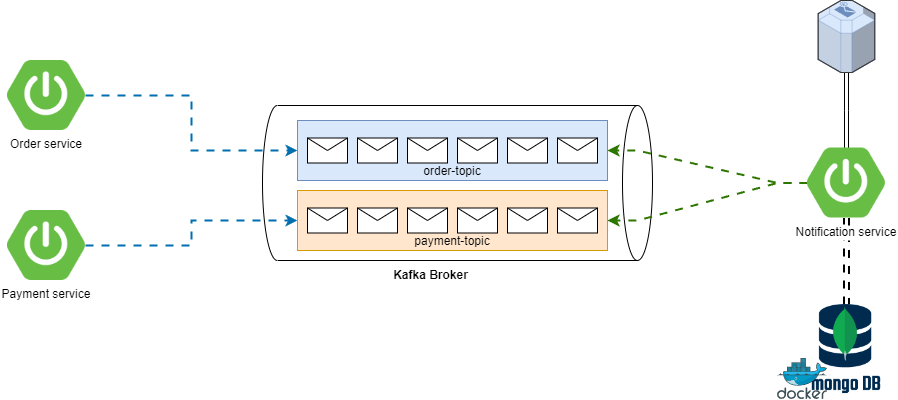

The diagram above was exported from draw.io. Its source (the exported page's mxGraphModel, read from the mxfile embedded in the PNG):
<mxGraphModel dx="1450" dy="957" grid="0" gridSize="10" guides="0" tooltips="1" connect="0" arrows="0" fold="1" page="0" pageScale="1" pageWidth="1169" pageHeight="827" math="0" shadow="0">
  <root>
    <mxCell id="0" />
    <mxCell id="1" parent="0" />
    <mxCell id="6x_ADi77GeF3N2mLvvYw-3" value="" style="shape=cylinder3;whiteSpace=wrap;html=1;boundedLbl=1;backgroundOutline=1;size=15;rotation=90;" parent="1" vertex="1">
      <mxGeometry x="122.5" y="-112.5" width="155" height="390" as="geometry" />
    </mxCell>
    <mxCell id="BDEwJi6k6QcXwIYJIIJd-1" style="edgeStyle=orthogonalEdgeStyle;rounded=0;orthogonalLoop=1;jettySize=auto;html=1;entryX=0;entryY=0.5;entryDx=0;entryDy=0;flowAnimation=1;strokeWidth=2;fillColor=#1ba1e2;strokeColor=#006EAF;" parent="1" source="6x_ADi77GeF3N2mLvvYw-1" target="KhQSRNgivRpIOInoGsQY-10" edge="1">
      <mxGeometry relative="1" as="geometry" />
    </mxCell>
    <mxCell id="6x_ADi77GeF3N2mLvvYw-1" value="Order service" style="shape=image;verticalLabelPosition=bottom;labelBackgroundColor=default;verticalAlign=top;aspect=fixed;imageAspect=0;image=https://images.ctfassets.net/gt6dp23g0g38/5DqlQtFKecFlkqQ8YGDT2p/aa945b648f44dd872e9a1b89f7d203ef/springboot.png;" parent="1" vertex="1">
      <mxGeometry x="-250" y="-40" width="77.94" height="70" as="geometry" />
    </mxCell>
    <mxCell id="BDEwJi6k6QcXwIYJIIJd-2" style="edgeStyle=orthogonalEdgeStyle;rounded=0;orthogonalLoop=1;jettySize=auto;html=1;entryX=0;entryY=0.5;entryDx=0;entryDy=0;flowAnimation=1;strokeWidth=2;fillColor=#1ba1e2;strokeColor=#006EAF;" parent="1" source="6x_ADi77GeF3N2mLvvYw-2" target="KhQSRNgivRpIOInoGsQY-2" edge="1">
      <mxGeometry relative="1" as="geometry" />
    </mxCell>
    <mxCell id="6x_ADi77GeF3N2mLvvYw-2" value="Payment service" style="shape=image;verticalLabelPosition=bottom;labelBackgroundColor=default;verticalAlign=top;aspect=fixed;imageAspect=0;image=https://images.ctfassets.net/gt6dp23g0g38/5DqlQtFKecFlkqQ8YGDT2p/aa945b648f44dd872e9a1b89f7d203ef/springboot.png;" parent="1" vertex="1">
      <mxGeometry x="-250" y="110" width="77.94" height="70" as="geometry" />
    </mxCell>
    <mxCell id="BDEwJi6k6QcXwIYJIIJd-3" style="edgeStyle=entityRelationEdgeStyle;rounded=0;orthogonalLoop=1;jettySize=auto;html=1;entryX=1;entryY=0.5;entryDx=0;entryDy=0;flowAnimation=1;strokeWidth=2;fillColor=#60a917;strokeColor=#2D7600;" parent="1" source="6x_ADi77GeF3N2mLvvYw-4" target="KhQSRNgivRpIOInoGsQY-10" edge="1">
      <mxGeometry relative="1" as="geometry" />
    </mxCell>
    <mxCell id="BDEwJi6k6QcXwIYJIIJd-4" style="edgeStyle=entityRelationEdgeStyle;rounded=0;orthogonalLoop=1;jettySize=auto;html=1;entryX=1;entryY=0.5;entryDx=0;entryDy=0;flowAnimation=1;strokeWidth=2;fillColor=#60a917;strokeColor=#2D7600;" parent="1" source="6x_ADi77GeF3N2mLvvYw-4" target="KhQSRNgivRpIOInoGsQY-2" edge="1">
      <mxGeometry relative="1" as="geometry" />
    </mxCell>
    <mxCell id="bptwb3j-g_TwmTFqLHP_-3" style="edgeStyle=orthogonalEdgeStyle;rounded=0;orthogonalLoop=1;jettySize=auto;html=1;shape=link;flowAnimation=1;strokeWidth=2;" parent="1" source="6x_ADi77GeF3N2mLvvYw-4" target="bptwb3j-g_TwmTFqLHP_-1" edge="1">
      <mxGeometry relative="1" as="geometry" />
    </mxCell>
    <mxCell id="bptwb3j-g_TwmTFqLHP_-5" style="edgeStyle=orthogonalEdgeStyle;rounded=0;orthogonalLoop=1;jettySize=auto;html=1;shape=link;" parent="1" source="6x_ADi77GeF3N2mLvvYw-4" target="bptwb3j-g_TwmTFqLHP_-4" edge="1">
      <mxGeometry relative="1" as="geometry" />
    </mxCell>
    <mxCell id="6x_ADi77GeF3N2mLvvYw-4" value="Notification service" style="shape=image;verticalLabelPosition=bottom;labelBackgroundColor=default;verticalAlign=top;aspect=fixed;imageAspect=0;image=https://images.ctfassets.net/gt6dp23g0g38/5DqlQtFKecFlkqQ8YGDT2p/aa945b648f44dd872e9a1b89f7d203ef/springboot.png;" parent="1" vertex="1">
      <mxGeometry x="550" y="47.5" width="77.94" height="70" as="geometry" />
    </mxCell>
    <mxCell id="KhQSRNgivRpIOInoGsQY-1" value="" style="group;fillColor=#dae8fc;strokeColor=#6c8ebf;container=0;" parent="1" vertex="1" connectable="0">
      <mxGeometry x="40" y="90" width="310" height="60" as="geometry" />
    </mxCell>
    <mxCell id="KhQSRNgivRpIOInoGsQY-2" value="payment-topic" style="rounded=0;whiteSpace=wrap;html=1;container=0;fillColor=#ffe6cc;strokeColor=#d79b00;verticalAlign=bottom;" parent="1" vertex="1">
      <mxGeometry x="40" y="90" width="310" height="60" as="geometry" />
    </mxCell>
    <mxCell id="KhQSRNgivRpIOInoGsQY-3" value="" style="shape=message;html=1;html=1;outlineConnect=0;labelPosition=center;verticalLabelPosition=bottom;align=center;verticalAlign=top;container=0;" parent="1" vertex="1">
      <mxGeometry x="50" y="107.5" width="40" height="25" as="geometry" />
    </mxCell>
    <mxCell id="KhQSRNgivRpIOInoGsQY-4" value="" style="shape=message;html=1;html=1;outlineConnect=0;labelPosition=center;verticalLabelPosition=bottom;align=center;verticalAlign=top;container=0;" parent="1" vertex="1">
      <mxGeometry x="100" y="107.5" width="40" height="25" as="geometry" />
    </mxCell>
    <mxCell id="KhQSRNgivRpIOInoGsQY-5" value="" style="shape=message;html=1;html=1;outlineConnect=0;labelPosition=center;verticalLabelPosition=bottom;align=center;verticalAlign=top;container=0;" parent="1" vertex="1">
      <mxGeometry x="150" y="107.5" width="40" height="25" as="geometry" />
    </mxCell>
    <mxCell id="KhQSRNgivRpIOInoGsQY-6" value="" style="shape=message;html=1;html=1;outlineConnect=0;labelPosition=center;verticalLabelPosition=bottom;align=center;verticalAlign=top;container=0;" parent="1" vertex="1">
      <mxGeometry x="200" y="107.5" width="40" height="25" as="geometry" />
    </mxCell>
    <mxCell id="KhQSRNgivRpIOInoGsQY-7" value="" style="shape=message;html=1;html=1;outlineConnect=0;labelPosition=center;verticalLabelPosition=bottom;align=center;verticalAlign=top;container=0;" parent="1" vertex="1">
      <mxGeometry x="250" y="107.5" width="40" height="25" as="geometry" />
    </mxCell>
    <mxCell id="KhQSRNgivRpIOInoGsQY-8" value="" style="shape=message;html=1;html=1;outlineConnect=0;labelPosition=center;verticalLabelPosition=bottom;align=center;verticalAlign=top;container=0;" parent="1" vertex="1">
      <mxGeometry x="300" y="107.5" width="40" height="25" as="geometry" />
    </mxCell>
    <mxCell id="KhQSRNgivRpIOInoGsQY-9" value="" style="group;fillColor=#dae8fc;strokeColor=#6c8ebf;container=0;" parent="1" vertex="1" connectable="0">
      <mxGeometry x="40" y="20" width="310" height="60" as="geometry" />
    </mxCell>
    <mxCell id="KhQSRNgivRpIOInoGsQY-10" value="order-topic" style="rounded=0;whiteSpace=wrap;html=1;container=0;fillColor=#dae8fc;strokeColor=#6c8ebf;verticalAlign=bottom;" parent="1" vertex="1">
      <mxGeometry x="40" y="20" width="310" height="60" as="geometry" />
    </mxCell>
    <mxCell id="KhQSRNgivRpIOInoGsQY-11" value="" style="shape=message;html=1;html=1;outlineConnect=0;labelPosition=center;verticalLabelPosition=bottom;align=center;verticalAlign=top;container=0;" parent="1" vertex="1">
      <mxGeometry x="50" y="37.5" width="40" height="25" as="geometry" />
    </mxCell>
    <mxCell id="KhQSRNgivRpIOInoGsQY-12" value="" style="shape=message;html=1;html=1;outlineConnect=0;labelPosition=center;verticalLabelPosition=bottom;align=center;verticalAlign=top;container=0;" parent="1" vertex="1">
      <mxGeometry x="100" y="37.5" width="40" height="25" as="geometry" />
    </mxCell>
    <mxCell id="KhQSRNgivRpIOInoGsQY-13" value="" style="shape=message;html=1;html=1;outlineConnect=0;labelPosition=center;verticalLabelPosition=bottom;align=center;verticalAlign=top;container=0;" parent="1" vertex="1">
      <mxGeometry x="150" y="37.5" width="40" height="25" as="geometry" />
    </mxCell>
    <mxCell id="KhQSRNgivRpIOInoGsQY-14" value="" style="shape=message;html=1;html=1;outlineConnect=0;labelPosition=center;verticalLabelPosition=bottom;align=center;verticalAlign=top;container=0;" parent="1" vertex="1">
      <mxGeometry x="200" y="37.5" width="40" height="25" as="geometry" />
    </mxCell>
    <mxCell id="KhQSRNgivRpIOInoGsQY-15" value="" style="shape=message;html=1;html=1;outlineConnect=0;labelPosition=center;verticalLabelPosition=bottom;align=center;verticalAlign=top;container=0;" parent="1" vertex="1">
      <mxGeometry x="250" y="37.5" width="40" height="25" as="geometry" />
    </mxCell>
    <mxCell id="KhQSRNgivRpIOInoGsQY-16" value="" style="shape=message;html=1;html=1;outlineConnect=0;labelPosition=center;verticalLabelPosition=bottom;align=center;verticalAlign=top;container=0;" parent="1" vertex="1">
      <mxGeometry x="300" y="37.5" width="40" height="25" as="geometry" />
    </mxCell>
    <mxCell id="BDEwJi6k6QcXwIYJIIJd-5" value="&lt;b&gt;Kafka Broker&lt;/b&gt;" style="text;html=1;align=center;verticalAlign=middle;resizable=0;points=[];autosize=1;strokeColor=none;fillColor=none;" parent="1" vertex="1">
      <mxGeometry x="122.5" y="160" width="100" height="30" as="geometry" />
    </mxCell>
    <mxCell id="bptwb3j-g_TwmTFqLHP_-1" value="" style="shape=image;verticalLabelPosition=bottom;labelBackgroundColor=default;verticalAlign=top;aspect=fixed;imageAspect=0;image=https://www.opc-router.de/wp-content/uploads/2021/03/mongodb_thumbnail.png;" parent="1" vertex="1">
      <mxGeometry x="553.65" y="204" width="70.63" height="95" as="geometry" />
    </mxCell>
    <mxCell id="bptwb3j-g_TwmTFqLHP_-2" value="" style="sketch=0;aspect=fixed;html=1;points=[];align=center;image;fontSize=12;image=img/lib/mscae/Docker.svg;fillColor=none;" parent="1" vertex="1">
      <mxGeometry x="520" y="258" width="50" height="41" as="geometry" />
    </mxCell>
    <mxCell id="bptwb3j-g_TwmTFqLHP_-4" value="" style="verticalLabelPosition=bottom;html=1;verticalAlign=top;strokeWidth=1;align=center;outlineConnect=0;dashed=0;outlineConnect=0;shape=mxgraph.aws3d.email_service;fillColor=#dae8fc;strokeColor=#6c8ebf;aspect=fixed;" parent="1" vertex="1">
      <mxGeometry x="560.65" y="-100" width="56.62" height="72" as="geometry" />
    </mxCell>
  </root>
</mxGraphModel>